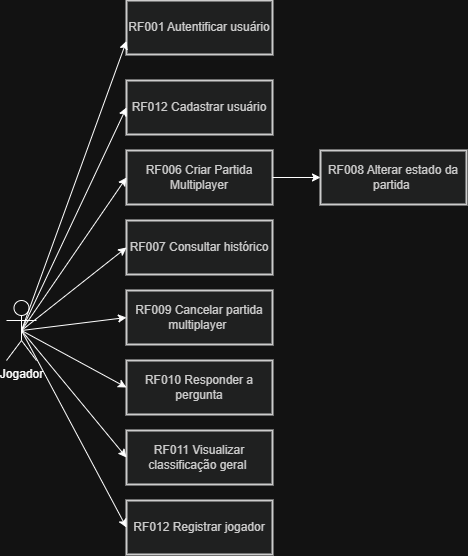

The diagram above was exported from draw.io. Its source (the exported page's mxGraphModel, read from the mxfile embedded in the PNG):
<mxGraphModel dx="1256" dy="1473" grid="1" gridSize="10" guides="1" tooltips="1" connect="1" arrows="1" fold="1" page="1" pageScale="1" pageWidth="827" pageHeight="1169" math="0" shadow="0">
  <root>
    <mxCell id="0" />
    <mxCell id="1" parent="0" />
    <mxCell id="3" parent="1" style="whiteSpace=wrap;strokeWidth=2;fillColor=light-dark(#eeeeee,#1f2020);strokeColor=light-dark(#999999,#cccccc);fontColor=light-dark(#333333,#cccccc);" value="RF012 Cadastrar usuário" vertex="1">
      <mxGeometry height="54" width="146" x="130" y="100" as="geometry" />
    </mxCell>
    <mxCell id="utjux0wOPJX-3Akl0836-4" parent="1" style="shape=umlActor;verticalLabelPosition=bottom;verticalAlign=top;html=1;outlineConnect=0;" value="Jogador" vertex="1">
      <mxGeometry height="60" width="30" x="10" y="320" as="geometry" />
    </mxCell>
    <mxCell id="utjux0wOPJX-3Akl0836-7" parent="1" style="whiteSpace=wrap;strokeWidth=2;fillColor=light-dark(#eeeeee,#1f2020);strokeColor=light-dark(#999999,#cccccc);fontColor=light-dark(#333333,#cccccc);" value="RF009 Cancelar partida multiplayer " vertex="1">
      <mxGeometry height="54" width="146" x="130" y="310" as="geometry" />
    </mxCell>
    <mxCell id="utjux0wOPJX-3Akl0836-8" parent="1" style="whiteSpace=wrap;strokeWidth=2;fillColor=light-dark(#eeeeee,#1f2020);strokeColor=light-dark(#999999,#cccccc);fontColor=light-dark(#333333,#cccccc);" value="RF007 Consultar histórico" vertex="1">
      <mxGeometry height="54" width="146" x="130" y="240" as="geometry" />
    </mxCell>
    <mxCell id="utjux0wOPJX-3Akl0836-9" parent="1" style="whiteSpace=wrap;strokeWidth=2;fillColor=light-dark(#eeeeee,#1f2020);strokeColor=light-dark(#999999,#cccccc);fontColor=light-dark(#333333,#cccccc);" value="RF010 Responder a pergunta" vertex="1">
      <mxGeometry height="54" width="146" x="130" y="380" as="geometry" />
    </mxCell>
    <mxCell id="utjux0wOPJX-3Akl0836-10" parent="1" style="whiteSpace=wrap;strokeWidth=2;fillColor=light-dark(#eeeeee,#1f2020);strokeColor=light-dark(#999999,#cccccc);fontColor=light-dark(#333333,#cccccc);" value="RF011 Visualizar classificação geral " vertex="1">
      <mxGeometry height="54" width="146" x="130" y="450" as="geometry" />
    </mxCell>
    <mxCell id="utjux0wOPJX-3Akl0836-11" parent="1" style="whiteSpace=wrap;strokeWidth=2;fillColor=light-dark(#eeeeee,#1f2020);strokeColor=light-dark(#999999,#cccccc);fontColor=light-dark(#333333,#cccccc);" value="RF001 Autentificar usuário" vertex="1">
      <mxGeometry height="54" width="146" x="130" y="20" as="geometry" />
    </mxCell>
    <mxCell id="utjux0wOPJX-3Akl0836-12" parent="1" style="whiteSpace=wrap;strokeWidth=2;fillColor=light-dark(#eeeeee,#1f2020);strokeColor=light-dark(#999999,#cccccc);fontColor=light-dark(#333333,#cccccc);" value="RF006 Criar Partida Multiplayer" vertex="1">
      <mxGeometry height="54" width="146" x="130" y="170" as="geometry" />
    </mxCell>
    <mxCell id="utjux0wOPJX-3Akl0836-13" parent="1" style="whiteSpace=wrap;strokeWidth=2;fillColor=light-dark(#eeeeee,#1f2020);strokeColor=light-dark(#999999,#cccccc);fontColor=light-dark(#333333,#cccccc);" value="RF008 Alterar estado da partida " vertex="1">
      <mxGeometry height="54" width="146" x="324" y="170" as="geometry" />
    </mxCell>
    <mxCell id="utjux0wOPJX-3Akl0836-27" edge="1" parent="1" source="utjux0wOPJX-3Akl0836-4" style="endArrow=classic;html=1;rounded=0;exitX=0.5;exitY=0.5;exitDx=0;exitDy=0;exitPerimeter=0;entryX=0;entryY=0.75;entryDx=0;entryDy=0;" target="utjux0wOPJX-3Akl0836-11" value="">
      <mxGeometry height="50" relative="1" width="50" as="geometry">
        <mxPoint x="450" y="610" as="sourcePoint" />
        <mxPoint x="500" y="560" as="targetPoint" />
      </mxGeometry>
    </mxCell>
    <mxCell id="utjux0wOPJX-3Akl0836-28" edge="1" parent="1" source="utjux0wOPJX-3Akl0836-4" style="endArrow=classic;html=1;rounded=0;exitX=0.5;exitY=0.5;exitDx=0;exitDy=0;exitPerimeter=0;entryX=0;entryY=0.5;entryDx=0;entryDy=0;" target="3" value="">
      <mxGeometry height="50" relative="1" width="50" as="geometry">
        <mxPoint x="130" y="489" as="sourcePoint" />
        <mxPoint x="265" y="310" as="targetPoint" />
      </mxGeometry>
    </mxCell>
    <mxCell id="utjux0wOPJX-3Akl0836-29" edge="1" parent="1" source="utjux0wOPJX-3Akl0836-4" style="endArrow=classic;html=1;rounded=0;entryX=0;entryY=0.5;entryDx=0;entryDy=0;exitX=0.5;exitY=0.5;exitDx=0;exitDy=0;exitPerimeter=0;" target="utjux0wOPJX-3Akl0836-12" value="">
      <mxGeometry height="50" relative="1" width="50" as="geometry">
        <mxPoint x="150" y="529" as="sourcePoint" />
        <mxPoint x="285" y="350" as="targetPoint" />
      </mxGeometry>
    </mxCell>
    <mxCell id="utjux0wOPJX-3Akl0836-30" edge="1" parent="1" source="utjux0wOPJX-3Akl0836-4" style="endArrow=classic;html=1;rounded=0;exitX=0.5;exitY=0.5;exitDx=0;exitDy=0;exitPerimeter=0;entryX=0;entryY=0.5;entryDx=0;entryDy=0;" target="utjux0wOPJX-3Akl0836-8" value="">
      <mxGeometry height="50" relative="1" width="50" as="geometry">
        <mxPoint x="80" y="659" as="sourcePoint" />
        <mxPoint x="215" y="480" as="targetPoint" />
      </mxGeometry>
    </mxCell>
    <mxCell id="utjux0wOPJX-3Akl0836-31" edge="1" parent="1" source="utjux0wOPJX-3Akl0836-4" style="endArrow=classic;html=1;rounded=0;exitX=0.5;exitY=0.5;exitDx=0;exitDy=0;exitPerimeter=0;entryX=0;entryY=0.5;entryDx=0;entryDy=0;" target="utjux0wOPJX-3Akl0836-7" value="">
      <mxGeometry height="50" relative="1" width="50" as="geometry">
        <mxPoint x="60" y="549" as="sourcePoint" />
        <mxPoint x="195" y="370" as="targetPoint" />
      </mxGeometry>
    </mxCell>
    <mxCell id="utjux0wOPJX-3Akl0836-32" edge="1" parent="1" source="utjux0wOPJX-3Akl0836-4" style="endArrow=classic;html=1;rounded=0;exitX=0.5;exitY=0.5;exitDx=0;exitDy=0;exitPerimeter=0;entryX=0;entryY=0.5;entryDx=0;entryDy=0;" target="utjux0wOPJX-3Akl0836-9" value="">
      <mxGeometry height="50" relative="1" width="50" as="geometry">
        <mxPoint x="80" y="639" as="sourcePoint" />
        <mxPoint x="215" y="460" as="targetPoint" />
      </mxGeometry>
    </mxCell>
    <mxCell id="utjux0wOPJX-3Akl0836-33" edge="1" parent="1" source="utjux0wOPJX-3Akl0836-4" style="endArrow=classic;html=1;rounded=0;exitX=0.5;exitY=0.5;exitDx=0;exitDy=0;exitPerimeter=0;entryX=0;entryY=0.5;entryDx=0;entryDy=0;" target="utjux0wOPJX-3Akl0836-10" value="">
      <mxGeometry height="50" relative="1" width="50" as="geometry">
        <mxPoint x="130" y="689" as="sourcePoint" />
        <mxPoint x="265" y="510" as="targetPoint" />
      </mxGeometry>
    </mxCell>
    <mxCell id="utjux0wOPJX-3Akl0836-34" edge="1" parent="1" source="utjux0wOPJX-3Akl0836-12" style="endArrow=classic;html=1;rounded=0;exitX=1;exitY=0.5;exitDx=0;exitDy=0;entryX=0;entryY=0.5;entryDx=0;entryDy=0;" target="utjux0wOPJX-3Akl0836-13" value="">
      <mxGeometry height="50" relative="1" width="50" as="geometry">
        <mxPoint x="410" y="449" as="sourcePoint" />
        <mxPoint x="545" y="270" as="targetPoint" />
      </mxGeometry>
    </mxCell>
    <mxCell id="utjux0wOPJX-3Akl0836-35" parent="1" style="whiteSpace=wrap;strokeWidth=2;fillColor=light-dark(#eeeeee,#1f2020);strokeColor=light-dark(#999999,#cccccc);fontColor=light-dark(#333333,#cccccc);" value="RF012 Registrar jogador" vertex="1">
      <mxGeometry height="54" width="146" x="130" y="520" as="geometry" />
    </mxCell>
    <mxCell id="utjux0wOPJX-3Akl0836-36" edge="1" parent="1" source="utjux0wOPJX-3Akl0836-4" style="endArrow=classic;html=1;rounded=0;exitX=0.5;exitY=0.5;exitDx=0;exitDy=0;exitPerimeter=0;entryX=0;entryY=0.5;entryDx=0;entryDy=0;" target="utjux0wOPJX-3Akl0836-35" value="">
      <mxGeometry height="50" relative="1" width="50" as="geometry">
        <mxPoint x="480" y="510" as="sourcePoint" />
        <mxPoint x="530" y="460" as="targetPoint" />
      </mxGeometry>
    </mxCell>
  </root>
</mxGraphModel>